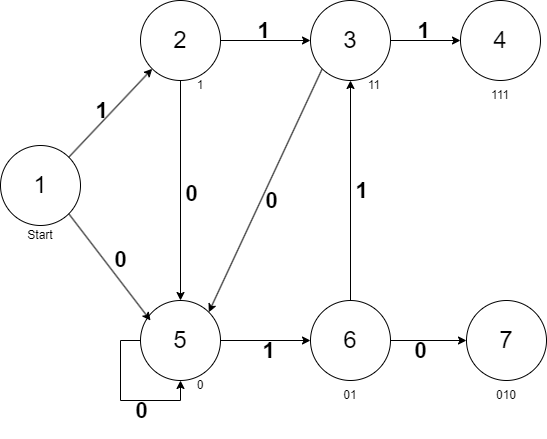

The diagram above was exported from draw.io. Its source (the exported page's mxGraphModel, read from the mxfile embedded in the PNG):
<mxGraphModel dx="1098" dy="820" grid="1" gridSize="10" guides="1" tooltips="1" connect="1" arrows="1" fold="1" page="1" pageScale="1" pageWidth="827" pageHeight="1169" math="0" shadow="0">
  <root>
    <mxCell id="0" />
    <mxCell id="1" parent="0" />
    <mxCell id="vgd487L0o0uGTt_hUTz1-1" value="&lt;font style=&quot;font-size: 24px;&quot;&gt;1&lt;/font&gt;" style="ellipse;whiteSpace=wrap;html=1;aspect=fixed;labelBackgroundColor=none;" parent="1" vertex="1">
      <mxGeometry x="70" y="545" width="80" height="80" as="geometry" />
    </mxCell>
    <mxCell id="vgd487L0o0uGTt_hUTz1-11" style="edgeStyle=orthogonalEdgeStyle;rounded=0;orthogonalLoop=1;jettySize=auto;html=1;exitX=1;exitY=0.5;exitDx=0;exitDy=0;labelBackgroundColor=none;" parent="1" source="vgd487L0o0uGTt_hUTz1-2" target="vgd487L0o0uGTt_hUTz1-5" edge="1">
      <mxGeometry relative="1" as="geometry" />
    </mxCell>
    <mxCell id="vgd487L0o0uGTt_hUTz1-19" value="&lt;h1&gt;1&lt;/h1&gt;" style="edgeLabel;html=1;align=center;verticalAlign=middle;resizable=0;points=[];labelBackgroundColor=none;" parent="vgd487L0o0uGTt_hUTz1-11" vertex="1" connectable="0">
      <mxGeometry x="-0.0672" y="-1" relative="1" as="geometry">
        <mxPoint y="-11" as="offset" />
      </mxGeometry>
    </mxCell>
    <mxCell id="vgd487L0o0uGTt_hUTz1-24" style="edgeStyle=orthogonalEdgeStyle;rounded=0;orthogonalLoop=1;jettySize=auto;html=1;exitX=0.5;exitY=1;exitDx=0;exitDy=0;entryX=0.5;entryY=0;entryDx=0;entryDy=0;labelBackgroundColor=none;" parent="1" source="vgd487L0o0uGTt_hUTz1-2" target="vgd487L0o0uGTt_hUTz1-3" edge="1">
      <mxGeometry relative="1" as="geometry" />
    </mxCell>
    <mxCell id="vgd487L0o0uGTt_hUTz1-26" value="&lt;h1&gt;0&lt;/h1&gt;" style="edgeLabel;html=1;align=center;verticalAlign=middle;resizable=0;points=[];labelBackgroundColor=none;" parent="vgd487L0o0uGTt_hUTz1-24" vertex="1" connectable="0">
      <mxGeometry x="0.0241" y="-3" relative="1" as="geometry">
        <mxPoint x="13" as="offset" />
      </mxGeometry>
    </mxCell>
    <mxCell id="vgd487L0o0uGTt_hUTz1-2" value="&lt;font style=&quot;font-size: 24px;&quot;&gt;2&lt;/font&gt;" style="ellipse;whiteSpace=wrap;html=1;aspect=fixed;labelBackgroundColor=none;" parent="1" vertex="1">
      <mxGeometry x="210" y="400" width="80" height="80" as="geometry" />
    </mxCell>
    <mxCell id="vgd487L0o0uGTt_hUTz1-15" style="edgeStyle=orthogonalEdgeStyle;rounded=0;orthogonalLoop=1;jettySize=auto;html=1;exitX=1;exitY=0.5;exitDx=0;exitDy=0;labelBackgroundColor=none;" parent="1" source="vgd487L0o0uGTt_hUTz1-3" target="vgd487L0o0uGTt_hUTz1-4" edge="1">
      <mxGeometry relative="1" as="geometry" />
    </mxCell>
    <mxCell id="vgd487L0o0uGTt_hUTz1-22" value="&lt;h1&gt;1&lt;/h1&gt;" style="edgeLabel;html=1;align=center;verticalAlign=middle;resizable=0;points=[];labelBackgroundColor=none;" parent="vgd487L0o0uGTt_hUTz1-15" vertex="1" connectable="0">
      <mxGeometry x="0.0536" relative="1" as="geometry">
        <mxPoint y="10" as="offset" />
      </mxGeometry>
    </mxCell>
    <mxCell id="vgd487L0o0uGTt_hUTz1-3" value="&lt;font style=&quot;font-size: 24px;&quot;&gt;5&lt;/font&gt;" style="ellipse;whiteSpace=wrap;html=1;aspect=fixed;labelBackgroundColor=none;" parent="1" vertex="1">
      <mxGeometry x="210" y="700" width="80" height="80" as="geometry" />
    </mxCell>
    <mxCell id="vgd487L0o0uGTt_hUTz1-16" style="edgeStyle=orthogonalEdgeStyle;rounded=0;orthogonalLoop=1;jettySize=auto;html=1;exitX=1;exitY=0.5;exitDx=0;exitDy=0;labelBackgroundColor=none;" parent="1" source="vgd487L0o0uGTt_hUTz1-4" target="vgd487L0o0uGTt_hUTz1-7" edge="1">
      <mxGeometry relative="1" as="geometry" />
    </mxCell>
    <mxCell id="vgd487L0o0uGTt_hUTz1-23" value="&lt;h1&gt;0&lt;/h1&gt;" style="edgeLabel;html=1;align=center;verticalAlign=middle;resizable=0;points=[];labelBackgroundColor=none;" parent="vgd487L0o0uGTt_hUTz1-16" vertex="1" connectable="0">
      <mxGeometry x="-0.2322" y="-4" relative="1" as="geometry">
        <mxPoint y="6" as="offset" />
      </mxGeometry>
    </mxCell>
    <mxCell id="vgd487L0o0uGTt_hUTz1-30" style="edgeStyle=orthogonalEdgeStyle;rounded=0;orthogonalLoop=1;jettySize=auto;html=1;exitX=0.5;exitY=0;exitDx=0;exitDy=0;entryX=0.5;entryY=1;entryDx=0;entryDy=0;labelBackgroundColor=none;" parent="1" source="vgd487L0o0uGTt_hUTz1-4" target="vgd487L0o0uGTt_hUTz1-5" edge="1">
      <mxGeometry relative="1" as="geometry" />
    </mxCell>
    <mxCell id="vgd487L0o0uGTt_hUTz1-31" value="&lt;h1&gt;1&lt;/h1&gt;" style="edgeLabel;html=1;align=center;verticalAlign=middle;resizable=0;points=[];labelBackgroundColor=none;" parent="vgd487L0o0uGTt_hUTz1-30" vertex="1" connectable="0">
      <mxGeometry x="0.0722" y="3" relative="1" as="geometry">
        <mxPoint x="13" y="8" as="offset" />
      </mxGeometry>
    </mxCell>
    <mxCell id="vgd487L0o0uGTt_hUTz1-4" value="&lt;font style=&quot;font-size: 24px;&quot;&gt;6&lt;/font&gt;" style="ellipse;whiteSpace=wrap;html=1;aspect=fixed;labelBackgroundColor=none;" parent="1" vertex="1">
      <mxGeometry x="380" y="700" width="80" height="80" as="geometry" />
    </mxCell>
    <mxCell id="vgd487L0o0uGTt_hUTz1-13" style="edgeStyle=orthogonalEdgeStyle;rounded=0;orthogonalLoop=1;jettySize=auto;html=1;exitX=1;exitY=0.5;exitDx=0;exitDy=0;entryX=0;entryY=0.5;entryDx=0;entryDy=0;labelBackgroundColor=none;" parent="1" source="vgd487L0o0uGTt_hUTz1-5" target="vgd487L0o0uGTt_hUTz1-8" edge="1">
      <mxGeometry relative="1" as="geometry" />
    </mxCell>
    <mxCell id="vgd487L0o0uGTt_hUTz1-20" value="&lt;h1&gt;1&lt;/h1&gt;" style="edgeLabel;html=1;align=center;verticalAlign=middle;resizable=0;points=[];labelBackgroundColor=none;" parent="vgd487L0o0uGTt_hUTz1-13" vertex="1" connectable="0">
      <mxGeometry x="-0.0743" y="1" relative="1" as="geometry">
        <mxPoint y="-9" as="offset" />
      </mxGeometry>
    </mxCell>
    <mxCell id="vgd487L0o0uGTt_hUTz1-32" style="rounded=0;orthogonalLoop=1;jettySize=auto;html=1;exitX=0;exitY=1;exitDx=0;exitDy=0;entryX=1;entryY=0;entryDx=0;entryDy=0;labelBackgroundColor=none;" parent="1" source="vgd487L0o0uGTt_hUTz1-5" target="vgd487L0o0uGTt_hUTz1-3" edge="1">
      <mxGeometry relative="1" as="geometry" />
    </mxCell>
    <mxCell id="vgd487L0o0uGTt_hUTz1-33" value="&lt;h1&gt;0&lt;/h1&gt;" style="edgeLabel;html=1;align=center;verticalAlign=middle;resizable=0;points=[];labelBackgroundColor=none;" parent="vgd487L0o0uGTt_hUTz1-32" vertex="1" connectable="0">
      <mxGeometry x="0.0293" y="1" relative="1" as="geometry">
        <mxPoint x="6" y="7" as="offset" />
      </mxGeometry>
    </mxCell>
    <mxCell id="vgd487L0o0uGTt_hUTz1-5" value="&lt;font style=&quot;font-size: 24px;&quot;&gt;3&lt;/font&gt;" style="ellipse;whiteSpace=wrap;html=1;aspect=fixed;labelBackgroundColor=none;" parent="1" vertex="1">
      <mxGeometry x="380" y="400" width="80" height="80" as="geometry" />
    </mxCell>
    <mxCell id="vgd487L0o0uGTt_hUTz1-7" value="&lt;font style=&quot;font-size: 24px;&quot;&gt;7&lt;/font&gt;" style="ellipse;whiteSpace=wrap;html=1;aspect=fixed;labelBackgroundColor=none;" parent="1" vertex="1">
      <mxGeometry x="536" y="700" width="80" height="80" as="geometry" />
    </mxCell>
    <mxCell id="vgd487L0o0uGTt_hUTz1-8" value="&lt;font style=&quot;font-size: 24px;&quot;&gt;4&lt;/font&gt;" style="ellipse;whiteSpace=wrap;html=1;aspect=fixed;labelBackgroundColor=none;" parent="1" vertex="1">
      <mxGeometry x="530" y="400" width="80" height="80" as="geometry" />
    </mxCell>
    <mxCell id="vgd487L0o0uGTt_hUTz1-10" value="" style="endArrow=classic;html=1;rounded=0;exitX=1;exitY=0;exitDx=0;exitDy=0;entryX=0;entryY=1;entryDx=0;entryDy=0;labelBackgroundColor=none;" parent="1" source="vgd487L0o0uGTt_hUTz1-1" target="vgd487L0o0uGTt_hUTz1-2" edge="1">
      <mxGeometry width="50" height="50" relative="1" as="geometry">
        <mxPoint x="410" y="640" as="sourcePoint" />
        <mxPoint x="460" y="590" as="targetPoint" />
      </mxGeometry>
    </mxCell>
    <mxCell id="vgd487L0o0uGTt_hUTz1-18" value="&lt;h1&gt;1&lt;/h1&gt;" style="edgeLabel;html=1;align=center;verticalAlign=middle;resizable=0;points=[];labelBackgroundColor=none;" parent="vgd487L0o0uGTt_hUTz1-10" vertex="1" connectable="0">
      <mxGeometry x="-0.0036" y="2" relative="1" as="geometry">
        <mxPoint x="-8" as="offset" />
      </mxGeometry>
    </mxCell>
    <mxCell id="vgd487L0o0uGTt_hUTz1-14" style="rounded=0;orthogonalLoop=1;jettySize=auto;html=1;exitX=1;exitY=1;exitDx=0;exitDy=0;entryX=0.125;entryY=0.25;entryDx=0;entryDy=0;entryPerimeter=0;labelBackgroundColor=none;" parent="1" source="vgd487L0o0uGTt_hUTz1-1" target="vgd487L0o0uGTt_hUTz1-3" edge="1">
      <mxGeometry relative="1" as="geometry" />
    </mxCell>
    <mxCell id="vgd487L0o0uGTt_hUTz1-21" value="&lt;h1&gt;0&lt;/h1&gt;" style="edgeLabel;html=1;align=center;verticalAlign=middle;resizable=0;points=[];labelBackgroundColor=none;" parent="vgd487L0o0uGTt_hUTz1-14" vertex="1" connectable="0">
      <mxGeometry x="-0.0109" y="-3" relative="1" as="geometry">
        <mxPoint x="13" y="-8" as="offset" />
      </mxGeometry>
    </mxCell>
    <mxCell id="vgd487L0o0uGTt_hUTz1-27" style="edgeStyle=orthogonalEdgeStyle;rounded=0;orthogonalLoop=1;jettySize=auto;html=1;exitX=0;exitY=0.5;exitDx=0;exitDy=0;entryX=0.5;entryY=1;entryDx=0;entryDy=0;labelBackgroundColor=none;" parent="1" source="vgd487L0o0uGTt_hUTz1-3" target="vgd487L0o0uGTt_hUTz1-3" edge="1">
      <mxGeometry relative="1" as="geometry" />
    </mxCell>
    <mxCell id="vgd487L0o0uGTt_hUTz1-28" value="&lt;h1&gt;0&lt;/h1&gt;" style="edgeLabel;html=1;align=center;verticalAlign=middle;resizable=0;points=[];labelBackgroundColor=none;" parent="vgd487L0o0uGTt_hUTz1-27" vertex="1" connectable="0">
      <mxGeometry x="-0.0636" y="2" relative="1" as="geometry">
        <mxPoint x="18" y="15" as="offset" />
      </mxGeometry>
    </mxCell>
    <mxCell id="d10AbIhodPog4L2cg41s-1" value="Start" style="text;html=1;align=center;verticalAlign=middle;whiteSpace=wrap;rounded=0;" vertex="1" parent="1">
      <mxGeometry x="80" y="620" width="60" height="30" as="geometry" />
    </mxCell>
    <mxCell id="d10AbIhodPog4L2cg41s-2" value="1" style="text;html=1;align=center;verticalAlign=middle;whiteSpace=wrap;rounded=0;" vertex="1" parent="1">
      <mxGeometry x="240" y="470" width="60" height="30" as="geometry" />
    </mxCell>
    <mxCell id="d10AbIhodPog4L2cg41s-3" value="11" style="text;html=1;align=center;verticalAlign=middle;whiteSpace=wrap;rounded=0;" vertex="1" parent="1">
      <mxGeometry x="414" y="470" width="60" height="30" as="geometry" />
    </mxCell>
    <mxCell id="d10AbIhodPog4L2cg41s-4" value="111" style="text;html=1;align=center;verticalAlign=middle;whiteSpace=wrap;rounded=0;" vertex="1" parent="1">
      <mxGeometry x="540" y="480" width="60" height="30" as="geometry" />
    </mxCell>
    <mxCell id="d10AbIhodPog4L2cg41s-5" value="0" style="text;html=1;align=center;verticalAlign=middle;whiteSpace=wrap;rounded=0;" vertex="1" parent="1">
      <mxGeometry x="240" y="770" width="60" height="30" as="geometry" />
    </mxCell>
    <mxCell id="d10AbIhodPog4L2cg41s-6" value="01" style="text;html=1;align=center;verticalAlign=middle;whiteSpace=wrap;rounded=0;" vertex="1" parent="1">
      <mxGeometry x="390" y="780" width="60" height="30" as="geometry" />
    </mxCell>
    <mxCell id="d10AbIhodPog4L2cg41s-7" value="010" style="text;html=1;align=center;verticalAlign=middle;whiteSpace=wrap;rounded=0;" vertex="1" parent="1">
      <mxGeometry x="546" y="780" width="60" height="30" as="geometry" />
    </mxCell>
  </root>
</mxGraphModel>